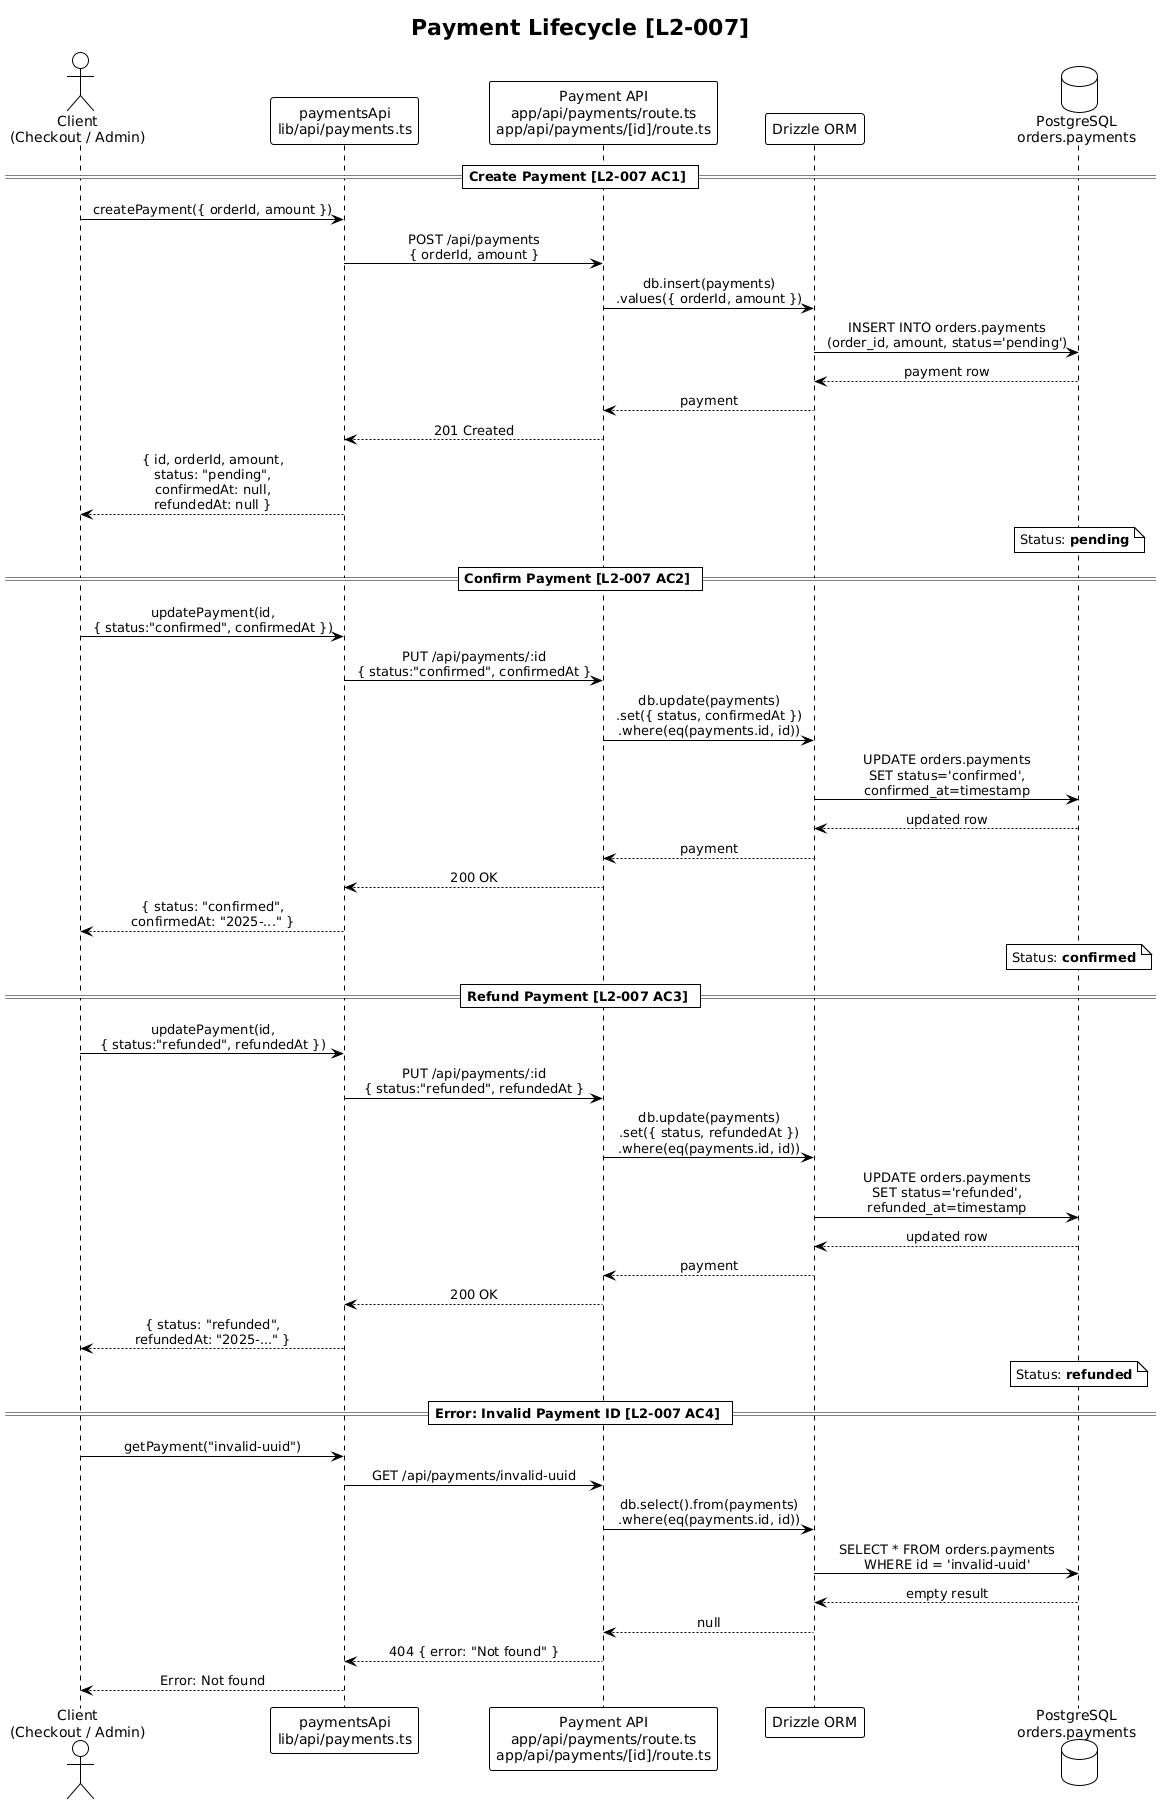

The diagram above was rendered by PlantUML. Its source (embedded in the PNG):
@startuml
!theme plain
skinparam sequenceMessageAlign center

title Payment Lifecycle [L2-007]

actor "Client\n(Checkout / Admin)" as Client
participant "paymentsApi\nlib/api/payments.ts" as PayClient
participant "Payment API\napp/api/payments/route.ts\napp/api/payments/[id]/route.ts" as PayAPI
participant "Drizzle ORM" as Drizzle
database "PostgreSQL\norders.payments" as DB

== Create Payment [L2-007 AC1] ==
Client -> PayClient : createPayment({ orderId, amount })
PayClient -> PayAPI : POST /api/payments\n{ orderId, amount }
PayAPI -> Drizzle : db.insert(payments)\n.values({ orderId, amount })
Drizzle -> DB : INSERT INTO orders.payments\n(order_id, amount, status='pending')
DB --> Drizzle : payment row
Drizzle --> PayAPI : payment
PayAPI --> PayClient : 201 Created
PayClient --> Client : { id, orderId, amount,\nstatus: "pending",\nconfirmedAt: null,\nrefundedAt: null }

note over DB : Status: **pending**

== Confirm Payment [L2-007 AC2] ==
Client -> PayClient : updatePayment(id,\n{ status:"confirmed", confirmedAt })
PayClient -> PayAPI : PUT /api/payments/:id\n{ status:"confirmed", confirmedAt }
PayAPI -> Drizzle : db.update(payments)\n.set({ status, confirmedAt })\n.where(eq(payments.id, id))
Drizzle -> DB : UPDATE orders.payments\nSET status='confirmed',\nconfirmed_at=timestamp
DB --> Drizzle : updated row
Drizzle --> PayAPI : payment
PayAPI --> PayClient : 200 OK
PayClient --> Client : { status: "confirmed",\nconfirmedAt: "2025-..." }

note over DB : Status: **confirmed**

== Refund Payment [L2-007 AC3] ==
Client -> PayClient : updatePayment(id,\n{ status:"refunded", refundedAt })
PayClient -> PayAPI : PUT /api/payments/:id\n{ status:"refunded", refundedAt }
PayAPI -> Drizzle : db.update(payments)\n.set({ status, refundedAt })\n.where(eq(payments.id, id))
Drizzle -> DB : UPDATE orders.payments\nSET status='refunded',\nrefunded_at=timestamp
DB --> Drizzle : updated row
Drizzle --> PayAPI : payment
PayAPI --> PayClient : 200 OK
PayClient --> Client : { status: "refunded",\nrefundedAt: "2025-..." }

note over DB : Status: **refunded**

== Error: Invalid Payment ID [L2-007 AC4] ==
Client -> PayClient : getPayment("invalid-uuid")
PayClient -> PayAPI : GET /api/payments/invalid-uuid
PayAPI -> Drizzle : db.select().from(payments)\n.where(eq(payments.id, id))
Drizzle -> DB : SELECT * FROM orders.payments\nWHERE id = 'invalid-uuid'
DB --> Drizzle : empty result
Drizzle --> PayAPI : null
PayAPI --> PayClient : 404 { error: "Not found" }
PayClient --> Client : Error: Not found
@enduml